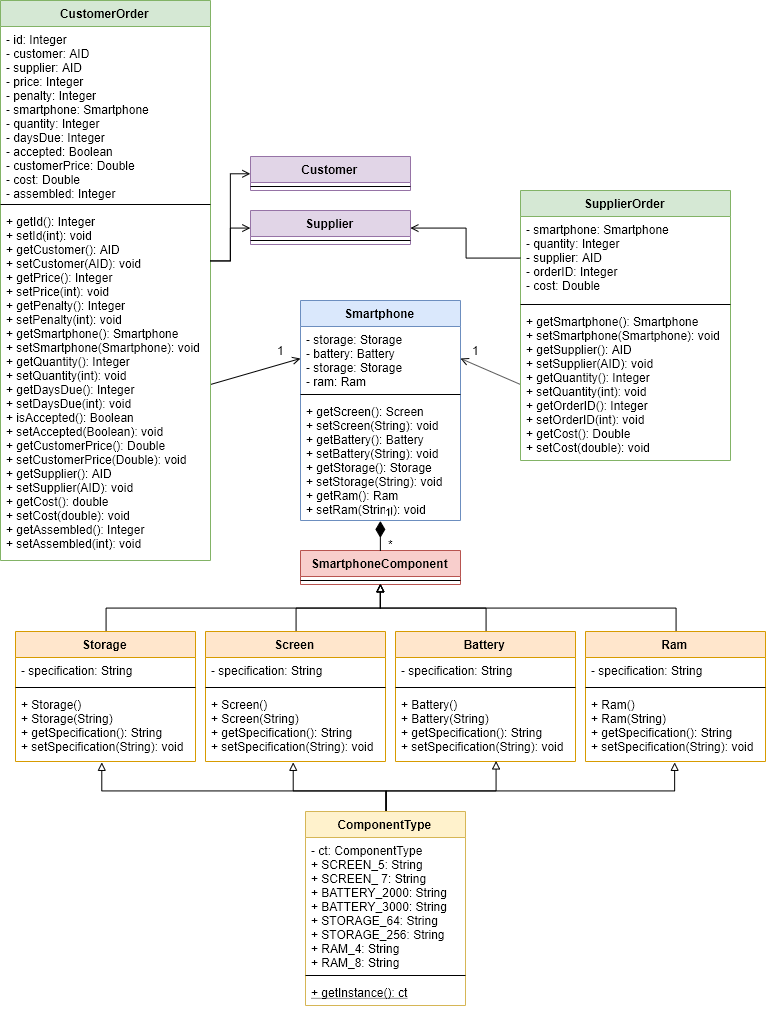

The diagram above was exported from draw.io. Its source (the exported page's mxGraphModel, read from the mxfile embedded in the PNG):
<mxGraphModel dx="1483" dy="901" grid="1" gridSize="10" guides="1" tooltips="1" connect="1" arrows="1" fold="1" page="1" pageScale="1" pageWidth="827" pageHeight="1169" math="0" shadow="0">
  <root>
    <mxCell id="0" />
    <mxCell id="1" parent="0" />
    <mxCell id="mGW69lErZIgiMTOjMQAG-1" value="SmartphoneComponent" style="swimlane;fontStyle=1;align=center;verticalAlign=top;childLayout=stackLayout;horizontal=1;startSize=26;horizontalStack=0;resizeParent=1;resizeParentMax=0;resizeLast=0;collapsible=1;marginBottom=0;fillColor=#f8cecc;strokeColor=#b85450;" parent="1" vertex="1">
      <mxGeometry x="320" y="710" width="160" height="34" as="geometry" />
    </mxCell>
    <mxCell id="mGW69lErZIgiMTOjMQAG-3" value="" style="line;strokeWidth=1;fillColor=none;align=left;verticalAlign=middle;spacingTop=-1;spacingLeft=3;spacingRight=3;rotatable=0;labelPosition=right;points=[];portConstraint=eastwest;" parent="mGW69lErZIgiMTOjMQAG-1" vertex="1">
      <mxGeometry y="26" width="160" height="8" as="geometry" />
    </mxCell>
    <mxCell id="mGW69lErZIgiMTOjMQAG-40" style="edgeStyle=orthogonalEdgeStyle;rounded=0;orthogonalLoop=1;jettySize=auto;html=1;exitX=0.5;exitY=0;exitDx=0;exitDy=0;entryX=0.5;entryY=1;entryDx=0;entryDy=0;endArrow=block;endFill=0;" parent="1" source="mGW69lErZIgiMTOjMQAG-6" target="mGW69lErZIgiMTOjMQAG-1" edge="1">
      <mxGeometry relative="1" as="geometry" />
    </mxCell>
    <mxCell id="mGW69lErZIgiMTOjMQAG-6" value="Battery" style="swimlane;fontStyle=1;align=center;verticalAlign=top;childLayout=stackLayout;horizontal=1;startSize=26;horizontalStack=0;resizeParent=1;resizeParentMax=0;resizeLast=0;collapsible=1;marginBottom=0;fillColor=#ffe6cc;strokeColor=#d79b00;" parent="1" vertex="1">
      <mxGeometry x="415" y="791" width="180" height="130" as="geometry" />
    </mxCell>
    <mxCell id="mGW69lErZIgiMTOjMQAG-7" value="- specification: String" style="text;strokeColor=none;fillColor=none;align=left;verticalAlign=top;spacingLeft=4;spacingRight=4;overflow=hidden;rotatable=0;points=[[0,0.5],[1,0.5]];portConstraint=eastwest;" parent="mGW69lErZIgiMTOjMQAG-6" vertex="1">
      <mxGeometry y="26" width="180" height="26" as="geometry" />
    </mxCell>
    <mxCell id="mGW69lErZIgiMTOjMQAG-8" value="" style="line;strokeWidth=1;fillColor=none;align=left;verticalAlign=middle;spacingTop=-1;spacingLeft=3;spacingRight=3;rotatable=0;labelPosition=right;points=[];portConstraint=eastwest;" parent="mGW69lErZIgiMTOjMQAG-6" vertex="1">
      <mxGeometry y="52" width="180" height="8" as="geometry" />
    </mxCell>
    <mxCell id="mGW69lErZIgiMTOjMQAG-9" value="+ Battery()&#10;+ Battery(String)&#10;+ getSpecification(): String&#10;+ setSpecification(String): void&#10; " style="text;strokeColor=none;fillColor=none;align=left;verticalAlign=top;spacingLeft=4;spacingRight=4;overflow=hidden;rotatable=0;points=[[0,0.5],[1,0.5]];portConstraint=eastwest;" parent="mGW69lErZIgiMTOjMQAG-6" vertex="1">
      <mxGeometry y="60" width="180" height="70" as="geometry" />
    </mxCell>
    <mxCell id="mGW69lErZIgiMTOjMQAG-39" style="edgeStyle=orthogonalEdgeStyle;rounded=0;orthogonalLoop=1;jettySize=auto;html=1;exitX=0.5;exitY=0;exitDx=0;exitDy=0;entryX=0.5;entryY=1;entryDx=0;entryDy=0;endArrow=block;endFill=0;" parent="1" source="mGW69lErZIgiMTOjMQAG-14" target="mGW69lErZIgiMTOjMQAG-1" edge="1">
      <mxGeometry relative="1" as="geometry" />
    </mxCell>
    <mxCell id="mGW69lErZIgiMTOjMQAG-14" value="Ram" style="swimlane;fontStyle=1;align=center;verticalAlign=top;childLayout=stackLayout;horizontal=1;startSize=26;horizontalStack=0;resizeParent=1;resizeParentMax=0;resizeLast=0;collapsible=1;marginBottom=0;fillColor=#ffe6cc;strokeColor=#d79b00;" parent="1" vertex="1">
      <mxGeometry x="605" y="791" width="180" height="130" as="geometry" />
    </mxCell>
    <mxCell id="mGW69lErZIgiMTOjMQAG-15" value="- specification: String" style="text;strokeColor=none;fillColor=none;align=left;verticalAlign=top;spacingLeft=4;spacingRight=4;overflow=hidden;rotatable=0;points=[[0,0.5],[1,0.5]];portConstraint=eastwest;" parent="mGW69lErZIgiMTOjMQAG-14" vertex="1">
      <mxGeometry y="26" width="180" height="26" as="geometry" />
    </mxCell>
    <mxCell id="mGW69lErZIgiMTOjMQAG-16" value="" style="line;strokeWidth=1;fillColor=none;align=left;verticalAlign=middle;spacingTop=-1;spacingLeft=3;spacingRight=3;rotatable=0;labelPosition=right;points=[];portConstraint=eastwest;" parent="mGW69lErZIgiMTOjMQAG-14" vertex="1">
      <mxGeometry y="52" width="180" height="8" as="geometry" />
    </mxCell>
    <mxCell id="mGW69lErZIgiMTOjMQAG-17" value="+ Ram()&#10;+ Ram(String)&#10;+ getSpecification(): String&#10;+ setSpecification(String): void&#10; " style="text;strokeColor=none;fillColor=none;align=left;verticalAlign=top;spacingLeft=4;spacingRight=4;overflow=hidden;rotatable=0;points=[[0,0.5],[1,0.5]];portConstraint=eastwest;" parent="mGW69lErZIgiMTOjMQAG-14" vertex="1">
      <mxGeometry y="60" width="180" height="70" as="geometry" />
    </mxCell>
    <mxCell id="mGW69lErZIgiMTOjMQAG-35" style="edgeStyle=orthogonalEdgeStyle;rounded=0;orthogonalLoop=1;jettySize=auto;html=1;exitX=0.5;exitY=0;exitDx=0;exitDy=0;entryX=0.5;entryY=1;entryDx=0;entryDy=0;endArrow=block;endFill=0;" parent="1" source="mGW69lErZIgiMTOjMQAG-18" target="mGW69lErZIgiMTOjMQAG-1" edge="1">
      <mxGeometry relative="1" as="geometry" />
    </mxCell>
    <mxCell id="mGW69lErZIgiMTOjMQAG-18" value="Screen" style="swimlane;fontStyle=1;align=center;verticalAlign=top;childLayout=stackLayout;horizontal=1;startSize=26;horizontalStack=0;resizeParent=1;resizeParentMax=0;resizeLast=0;collapsible=1;marginBottom=0;fillColor=#ffe6cc;strokeColor=#d79b00;" parent="1" vertex="1">
      <mxGeometry x="225" y="791" width="180" height="130" as="geometry" />
    </mxCell>
    <mxCell id="mGW69lErZIgiMTOjMQAG-19" value="- specification: String" style="text;strokeColor=none;fillColor=none;align=left;verticalAlign=top;spacingLeft=4;spacingRight=4;overflow=hidden;rotatable=0;points=[[0,0.5],[1,0.5]];portConstraint=eastwest;" parent="mGW69lErZIgiMTOjMQAG-18" vertex="1">
      <mxGeometry y="26" width="180" height="26" as="geometry" />
    </mxCell>
    <mxCell id="mGW69lErZIgiMTOjMQAG-20" value="" style="line;strokeWidth=1;fillColor=none;align=left;verticalAlign=middle;spacingTop=-1;spacingLeft=3;spacingRight=3;rotatable=0;labelPosition=right;points=[];portConstraint=eastwest;" parent="mGW69lErZIgiMTOjMQAG-18" vertex="1">
      <mxGeometry y="52" width="180" height="8" as="geometry" />
    </mxCell>
    <mxCell id="mGW69lErZIgiMTOjMQAG-21" value="+ Screen()&#10;+ Screen(String)&#10;+ getSpecification(): String&#10;+ setSpecification(String): void&#10; " style="text;strokeColor=none;fillColor=none;align=left;verticalAlign=top;spacingLeft=4;spacingRight=4;overflow=hidden;rotatable=0;points=[[0,0.5],[1,0.5]];portConstraint=eastwest;" parent="mGW69lErZIgiMTOjMQAG-18" vertex="1">
      <mxGeometry y="60" width="180" height="70" as="geometry" />
    </mxCell>
    <mxCell id="mGW69lErZIgiMTOjMQAG-33" style="edgeStyle=orthogonalEdgeStyle;rounded=0;orthogonalLoop=1;jettySize=auto;html=1;exitX=0.5;exitY=0;exitDx=0;exitDy=0;entryX=0.5;entryY=1;entryDx=0;entryDy=0;endArrow=block;endFill=0;" parent="1" source="mGW69lErZIgiMTOjMQAG-22" target="mGW69lErZIgiMTOjMQAG-1" edge="1">
      <mxGeometry relative="1" as="geometry" />
    </mxCell>
    <mxCell id="mGW69lErZIgiMTOjMQAG-22" value="Storage" style="swimlane;fontStyle=1;align=center;verticalAlign=top;childLayout=stackLayout;horizontal=1;startSize=26;horizontalStack=0;resizeParent=1;resizeParentMax=0;resizeLast=0;collapsible=1;marginBottom=0;fillColor=#ffe6cc;strokeColor=#d79b00;" parent="1" vertex="1">
      <mxGeometry x="35" y="791" width="180" height="130" as="geometry" />
    </mxCell>
    <mxCell id="mGW69lErZIgiMTOjMQAG-23" value="- specification: String" style="text;strokeColor=none;fillColor=none;align=left;verticalAlign=top;spacingLeft=4;spacingRight=4;overflow=hidden;rotatable=0;points=[[0,0.5],[1,0.5]];portConstraint=eastwest;" parent="mGW69lErZIgiMTOjMQAG-22" vertex="1">
      <mxGeometry y="26" width="180" height="26" as="geometry" />
    </mxCell>
    <mxCell id="mGW69lErZIgiMTOjMQAG-24" value="" style="line;strokeWidth=1;fillColor=none;align=left;verticalAlign=middle;spacingTop=-1;spacingLeft=3;spacingRight=3;rotatable=0;labelPosition=right;points=[];portConstraint=eastwest;" parent="mGW69lErZIgiMTOjMQAG-22" vertex="1">
      <mxGeometry y="52" width="180" height="8" as="geometry" />
    </mxCell>
    <mxCell id="mGW69lErZIgiMTOjMQAG-25" value="+ Storage()&#10;+ Storage(String)&#10;+ getSpecification(): String&#10;+ setSpecification(String): void&#10; " style="text;strokeColor=none;fillColor=none;align=left;verticalAlign=top;spacingLeft=4;spacingRight=4;overflow=hidden;rotatable=0;points=[[0,0.5],[1,0.5]];portConstraint=eastwest;" parent="mGW69lErZIgiMTOjMQAG-22" vertex="1">
      <mxGeometry y="60" width="180" height="70" as="geometry" />
    </mxCell>
    <mxCell id="mGW69lErZIgiMTOjMQAG-62" style="edgeStyle=none;rounded=0;orthogonalLoop=1;jettySize=auto;html=1;exitX=1;exitY=0.5;exitDx=0;exitDy=0;entryX=0;entryY=0.5;entryDx=0;entryDy=0;endArrow=none;endFill=0;startArrow=open;startFill=0;" parent="1" source="mGW69lErZIgiMTOjMQAG-27" target="mGW69lErZIgiMTOjMQAG-57" edge="1">
      <mxGeometry relative="1" as="geometry" />
    </mxCell>
    <mxCell id="mGW69lErZIgiMTOjMQAG-63" style="edgeStyle=none;rounded=0;orthogonalLoop=1;jettySize=auto;html=1;exitX=0;exitY=0.5;exitDx=0;exitDy=0;entryX=1;entryY=0.5;entryDx=0;entryDy=0;endArrow=none;endFill=0;startArrow=open;startFill=0;" parent="1" source="mGW69lErZIgiMTOjMQAG-27" target="mGW69lErZIgiMTOjMQAG-53" edge="1">
      <mxGeometry relative="1" as="geometry" />
    </mxCell>
    <mxCell id="mGW69lErZIgiMTOjMQAG-26" value="Smartphone" style="swimlane;fontStyle=1;align=center;verticalAlign=top;childLayout=stackLayout;horizontal=1;startSize=26;horizontalStack=0;resizeParent=1;resizeParentMax=0;resizeLast=0;collapsible=1;marginBottom=0;fillColor=#dae8fc;strokeColor=#6c8ebf;" parent="1" vertex="1">
      <mxGeometry x="320" y="460" width="160" height="220" as="geometry" />
    </mxCell>
    <mxCell id="mGW69lErZIgiMTOjMQAG-27" value="- storage: Storage&#10;- battery: Battery&#10;- storage: Storage&#10;- ram: Ram" style="text;strokeColor=none;fillColor=none;align=left;verticalAlign=top;spacingLeft=4;spacingRight=4;overflow=hidden;rotatable=0;points=[[0,0.5],[1,0.5]];portConstraint=eastwest;" parent="mGW69lErZIgiMTOjMQAG-26" vertex="1">
      <mxGeometry y="26" width="160" height="64" as="geometry" />
    </mxCell>
    <mxCell id="mGW69lErZIgiMTOjMQAG-28" value="" style="line;strokeWidth=1;fillColor=none;align=left;verticalAlign=middle;spacingTop=-1;spacingLeft=3;spacingRight=3;rotatable=0;labelPosition=right;points=[];portConstraint=eastwest;" parent="mGW69lErZIgiMTOjMQAG-26" vertex="1">
      <mxGeometry y="90" width="160" height="8" as="geometry" />
    </mxCell>
    <mxCell id="mGW69lErZIgiMTOjMQAG-29" value="+ getScreen(): Screen&#10;+ setScreen(String): void&#10;+ getBattery(): Battery&#10;+ setBattery(String): void&#10;+ getStorage(): Storage&#10;+ setStorage(String): void&#10;+ getRam(): Ram&#10;+ setRam(String): void" style="text;strokeColor=none;fillColor=none;align=left;verticalAlign=top;spacingLeft=4;spacingRight=4;overflow=hidden;rotatable=0;points=[[0,0.5],[1,0.5]];portConstraint=eastwest;" parent="mGW69lErZIgiMTOjMQAG-26" vertex="1">
      <mxGeometry y="98" width="160" height="122" as="geometry" />
    </mxCell>
    <mxCell id="mGW69lErZIgiMTOjMQAG-31" value="1" style="endArrow=none;html=1;endSize=12;startArrow=diamondThin;startSize=14;startFill=1;edgeStyle=orthogonalEdgeStyle;align=left;verticalAlign=bottom;exitX=0.5;exitY=1;exitDx=0;exitDy=0;exitPerimeter=0;entryX=0.5;entryY=0;entryDx=0;entryDy=0;endFill=0;" parent="1" source="mGW69lErZIgiMTOjMQAG-29" target="mGW69lErZIgiMTOjMQAG-1" edge="1">
      <mxGeometry x="-1" y="3" relative="1" as="geometry">
        <mxPoint x="325" y="631" as="sourcePoint" />
        <mxPoint x="485" y="631" as="targetPoint" />
      </mxGeometry>
    </mxCell>
    <mxCell id="mGW69lErZIgiMTOjMQAG-46" style="edgeStyle=orthogonalEdgeStyle;rounded=0;orthogonalLoop=1;jettySize=auto;html=1;exitX=0.5;exitY=0;exitDx=0;exitDy=0;entryX=0.487;entryY=1.006;entryDx=0;entryDy=0;entryPerimeter=0;endArrow=block;endFill=0;" parent="1" source="mGW69lErZIgiMTOjMQAG-41" target="mGW69lErZIgiMTOjMQAG-21" edge="1">
      <mxGeometry relative="1" as="geometry">
        <Array as="points">
          <mxPoint x="405" y="950" />
          <mxPoint x="313" y="950" />
        </Array>
      </mxGeometry>
    </mxCell>
    <mxCell id="mGW69lErZIgiMTOjMQAG-47" style="edgeStyle=orthogonalEdgeStyle;rounded=0;orthogonalLoop=1;jettySize=auto;html=1;exitX=0.5;exitY=0;exitDx=0;exitDy=0;entryX=0.48;entryY=1.006;entryDx=0;entryDy=0;entryPerimeter=0;endArrow=block;endFill=0;" parent="1" source="mGW69lErZIgiMTOjMQAG-41" target="mGW69lErZIgiMTOjMQAG-25" edge="1">
      <mxGeometry relative="1" as="geometry">
        <Array as="points">
          <mxPoint x="405" y="950" />
          <mxPoint x="121" y="950" />
        </Array>
      </mxGeometry>
    </mxCell>
    <mxCell id="mGW69lErZIgiMTOjMQAG-48" style="edgeStyle=orthogonalEdgeStyle;rounded=0;orthogonalLoop=1;jettySize=auto;html=1;exitX=0.5;exitY=0;exitDx=0;exitDy=0;entryX=0.556;entryY=1;entryDx=0;entryDy=0;entryPerimeter=0;endArrow=block;endFill=0;" parent="1" source="mGW69lErZIgiMTOjMQAG-41" target="mGW69lErZIgiMTOjMQAG-9" edge="1">
      <mxGeometry relative="1" as="geometry">
        <Array as="points">
          <mxPoint x="405" y="950" />
          <mxPoint x="515" y="950" />
        </Array>
      </mxGeometry>
    </mxCell>
    <mxCell id="mGW69lErZIgiMTOjMQAG-49" style="edgeStyle=orthogonalEdgeStyle;rounded=0;orthogonalLoop=1;jettySize=auto;html=1;exitX=0.5;exitY=0;exitDx=0;exitDy=0;entryX=0.496;entryY=1.017;entryDx=0;entryDy=0;entryPerimeter=0;endArrow=block;endFill=0;" parent="1" source="mGW69lErZIgiMTOjMQAG-41" target="mGW69lErZIgiMTOjMQAG-17" edge="1">
      <mxGeometry relative="1" as="geometry">
        <Array as="points">
          <mxPoint x="405" y="950" />
          <mxPoint x="694" y="950" />
        </Array>
      </mxGeometry>
    </mxCell>
    <mxCell id="mGW69lErZIgiMTOjMQAG-41" value="ComponentType" style="swimlane;fontStyle=1;align=center;verticalAlign=top;childLayout=stackLayout;horizontal=1;startSize=26;horizontalStack=0;resizeParent=1;resizeParentMax=0;resizeLast=0;collapsible=1;marginBottom=0;fillColor=#fff2cc;strokeColor=#d6b656;" parent="1" vertex="1">
      <mxGeometry x="325" y="971" width="160" height="194" as="geometry" />
    </mxCell>
    <mxCell id="mGW69lErZIgiMTOjMQAG-42" value="- ct: ComponentType&#10;+ SCREEN_5: String&#10;+ SCREEN_ 7: String&#10;+ BATTERY_2000: String&#10;+ BATTERY_3000: String&#10;+ STORAGE_64: String&#10;+ STORAGE_256: String&#10;+ RAM_4: String&#10;+ RAM_8: String" style="text;strokeColor=none;fillColor=none;align=left;verticalAlign=top;spacingLeft=4;spacingRight=4;overflow=hidden;rotatable=0;points=[[0,0.5],[1,0.5]];portConstraint=eastwest;" parent="mGW69lErZIgiMTOjMQAG-41" vertex="1">
      <mxGeometry y="26" width="160" height="134" as="geometry" />
    </mxCell>
    <mxCell id="mGW69lErZIgiMTOjMQAG-43" value="" style="line;strokeWidth=1;fillColor=none;align=left;verticalAlign=middle;spacingTop=-1;spacingLeft=3;spacingRight=3;rotatable=0;labelPosition=right;points=[];portConstraint=eastwest;" parent="mGW69lErZIgiMTOjMQAG-41" vertex="1">
      <mxGeometry y="160" width="160" height="8" as="geometry" />
    </mxCell>
    <mxCell id="mGW69lErZIgiMTOjMQAG-44" value="+ getInstance(): ct" style="text;strokeColor=none;fillColor=none;align=left;verticalAlign=top;spacingLeft=4;spacingRight=4;overflow=hidden;rotatable=0;points=[[0,0.5],[1,0.5]];portConstraint=eastwest;fontStyle=4" parent="mGW69lErZIgiMTOjMQAG-41" vertex="1">
      <mxGeometry y="168" width="160" height="26" as="geometry" />
    </mxCell>
    <mxCell id="mGW69lErZIgiMTOjMQAG-50" value="CustomerOrder" style="swimlane;fontStyle=1;align=center;verticalAlign=top;childLayout=stackLayout;horizontal=1;startSize=26;horizontalStack=0;resizeParent=1;resizeParentMax=0;resizeLast=0;collapsible=1;marginBottom=0;fillColor=#d5e8d4;strokeColor=#82b366;" parent="1" vertex="1">
      <mxGeometry x="20" y="160" width="210" height="560" as="geometry" />
    </mxCell>
    <mxCell id="mGW69lErZIgiMTOjMQAG-51" value="- id: Integer&#10;- customer: AID&#10;- supplier: AID&#10;- price: Integer&#10;- penalty: Integer&#10;- smartphone: Smartphone&#10;- quantity: Integer&#10;- daysDue: Integer&#10;- accepted: Boolean&#10;- customerPrice: Double&#10;- cost: Double&#10;- assembled: Integer" style="text;strokeColor=none;fillColor=none;align=left;verticalAlign=top;spacingLeft=4;spacingRight=4;overflow=hidden;rotatable=0;points=[[0,0.5],[1,0.5]];portConstraint=eastwest;" parent="mGW69lErZIgiMTOjMQAG-50" vertex="1">
      <mxGeometry y="26" width="210" height="174" as="geometry" />
    </mxCell>
    <mxCell id="mGW69lErZIgiMTOjMQAG-52" value="" style="line;strokeWidth=1;fillColor=none;align=left;verticalAlign=middle;spacingTop=-1;spacingLeft=3;spacingRight=3;rotatable=0;labelPosition=right;points=[];portConstraint=eastwest;" parent="mGW69lErZIgiMTOjMQAG-50" vertex="1">
      <mxGeometry y="200" width="210" height="8" as="geometry" />
    </mxCell>
    <mxCell id="mGW69lErZIgiMTOjMQAG-53" value="+ getId(): Integer&#10;+ setId(int): void&#10;+ getCustomer(): AID&#10;+ setCustomer(AID): void&#10;+ getPrice(): Integer&#10;+ setPrice(int): void&#10;+ getPenalty(): Integer&#10;+ setPenalty(int): void&#10;+ getSmartphone(): Smartphone&#10;+ setSmartphone(Smartphone): void&#10;+ getQuantity(): Integer&#10;+ setQuantity(int): void&#10;+ getDaysDue(): Integer&#10;+ setDaysDue(int): void&#10;+ isAccepted(): Boolean&#10;+ setAccepted(Boolean): void&#10;+ getCustomerPrice(): Double&#10;+ setCustomerPrice(Double): void&#10;+ getSupplier(): AID&#10;+ setSupplier(AID): void&#10;+ getCost(): double&#10;+ setCost(double): void&#10;+ getAssembled(): Integer&#10;+ setAssembled(int): void" style="text;strokeColor=none;fillColor=none;align=left;verticalAlign=top;spacingLeft=4;spacingRight=4;overflow=hidden;rotatable=0;points=[[0,0.5],[1,0.5]];portConstraint=eastwest;" parent="mGW69lErZIgiMTOjMQAG-50" vertex="1">
      <mxGeometry y="208" width="210" height="352" as="geometry" />
    </mxCell>
    <mxCell id="mGW69lErZIgiMTOjMQAG-54" value="SupplierOrder" style="swimlane;fontStyle=1;align=center;verticalAlign=top;childLayout=stackLayout;horizontal=1;startSize=26;horizontalStack=0;resizeParent=1;resizeParentMax=0;resizeLast=0;collapsible=1;marginBottom=0;fillColor=#d5e8d4;strokeColor=#82b366;" parent="1" vertex="1">
      <mxGeometry x="540" y="350" width="210" height="270" as="geometry" />
    </mxCell>
    <mxCell id="mGW69lErZIgiMTOjMQAG-55" value="- smartphone: Smartphone&#10;- quantity: Integer&#10;- supplier: AID&#10;- orderID: Integer&#10;- cost: Double" style="text;strokeColor=none;fillColor=none;align=left;verticalAlign=top;spacingLeft=4;spacingRight=4;overflow=hidden;rotatable=0;points=[[0,0.5],[1,0.5]];portConstraint=eastwest;" parent="mGW69lErZIgiMTOjMQAG-54" vertex="1">
      <mxGeometry y="26" width="210" height="84" as="geometry" />
    </mxCell>
    <mxCell id="mGW69lErZIgiMTOjMQAG-56" value="" style="line;strokeWidth=1;fillColor=none;align=left;verticalAlign=middle;spacingTop=-1;spacingLeft=3;spacingRight=3;rotatable=0;labelPosition=right;points=[];portConstraint=eastwest;" parent="mGW69lErZIgiMTOjMQAG-54" vertex="1">
      <mxGeometry y="110" width="210" height="8" as="geometry" />
    </mxCell>
    <mxCell id="mGW69lErZIgiMTOjMQAG-57" value="+ getSmartphone(): Smartphone&#10;+ setSmartphone(Smartphone): void&#10;+ getSupplier(): AID&#10;+ setSupplier(AID): void&#10;+ getQuantity(): Integer&#10;+ setQuantity(int): void&#10;+ getOrderID(): Integer&#10;+ setOrderID(int): void&#10;+ getCost(): Double&#10;+ setCost(double): void" style="text;strokeColor=none;fillColor=none;align=left;verticalAlign=top;spacingLeft=4;spacingRight=4;overflow=hidden;rotatable=0;points=[[0,0.5],[1,0.5]];portConstraint=eastwest;" parent="mGW69lErZIgiMTOjMQAG-54" vertex="1">
      <mxGeometry y="118" width="210" height="152" as="geometry" />
    </mxCell>
    <mxCell id="eitOBxvT3WeeLq45slje-1" value="1" style="text;html=1;align=center;verticalAlign=middle;resizable=0;points=[];;autosize=1;" vertex="1" parent="1">
      <mxGeometry x="485" y="500" width="20" height="20" as="geometry" />
    </mxCell>
    <mxCell id="eitOBxvT3WeeLq45slje-2" value="1" style="text;html=1;align=center;verticalAlign=middle;resizable=0;points=[];;autosize=1;" vertex="1" parent="1">
      <mxGeometry x="290" y="500" width="20" height="20" as="geometry" />
    </mxCell>
    <mxCell id="eitOBxvT3WeeLq45slje-10" style="edgeStyle=orthogonalEdgeStyle;rounded=0;orthogonalLoop=1;jettySize=auto;html=1;exitX=0;exitY=0.5;exitDx=0;exitDy=0;entryX=0.996;entryY=0.147;entryDx=0;entryDy=0;entryPerimeter=0;startArrow=open;startFill=0;endArrow=none;endFill=0;" edge="1" parent="1" source="eitOBxvT3WeeLq45slje-3" target="mGW69lErZIgiMTOjMQAG-53">
      <mxGeometry relative="1" as="geometry" />
    </mxCell>
    <mxCell id="eitOBxvT3WeeLq45slje-3" value="Customer" style="swimlane;fontStyle=1;align=center;verticalAlign=top;childLayout=stackLayout;horizontal=1;startSize=26;horizontalStack=0;resizeParent=1;resizeParentMax=0;resizeLast=0;collapsible=1;marginBottom=0;strokeColor=#9673a6;fillColor=#e1d5e7;" vertex="1" parent="1">
      <mxGeometry x="270" y="316" width="160" height="34" as="geometry" />
    </mxCell>
    <mxCell id="eitOBxvT3WeeLq45slje-5" value="" style="line;strokeWidth=1;fillColor=none;align=left;verticalAlign=middle;spacingTop=-1;spacingLeft=3;spacingRight=3;rotatable=0;labelPosition=right;points=[];portConstraint=eastwest;" vertex="1" parent="eitOBxvT3WeeLq45slje-3">
      <mxGeometry y="26" width="160" height="8" as="geometry" />
    </mxCell>
    <mxCell id="eitOBxvT3WeeLq45slje-11" style="edgeStyle=orthogonalEdgeStyle;rounded=0;orthogonalLoop=1;jettySize=auto;html=1;exitX=0;exitY=0.5;exitDx=0;exitDy=0;startArrow=open;startFill=0;endArrow=none;endFill=0;" edge="1" parent="1" source="eitOBxvT3WeeLq45slje-8">
      <mxGeometry relative="1" as="geometry">
        <mxPoint x="230" y="420" as="targetPoint" />
        <Array as="points">
          <mxPoint x="250" y="387" />
          <mxPoint x="250" y="420" />
        </Array>
      </mxGeometry>
    </mxCell>
    <mxCell id="eitOBxvT3WeeLq45slje-13" style="edgeStyle=orthogonalEdgeStyle;rounded=0;orthogonalLoop=1;jettySize=auto;html=1;exitX=1;exitY=0.5;exitDx=0;exitDy=0;entryX=0;entryY=0.5;entryDx=0;entryDy=0;startArrow=open;startFill=0;endArrow=none;endFill=0;" edge="1" parent="1" source="eitOBxvT3WeeLq45slje-8" target="mGW69lErZIgiMTOjMQAG-55">
      <mxGeometry relative="1" as="geometry" />
    </mxCell>
    <mxCell id="eitOBxvT3WeeLq45slje-8" value="Supplier" style="swimlane;fontStyle=1;align=center;verticalAlign=top;childLayout=stackLayout;horizontal=1;startSize=26;horizontalStack=0;resizeParent=1;resizeParentMax=0;resizeLast=0;collapsible=1;marginBottom=0;strokeColor=#9673a6;fillColor=#e1d5e7;" vertex="1" parent="1">
      <mxGeometry x="270" y="370" width="160" height="34" as="geometry" />
    </mxCell>
    <mxCell id="eitOBxvT3WeeLq45slje-9" value="" style="line;strokeWidth=1;fillColor=none;align=left;verticalAlign=middle;spacingTop=-1;spacingLeft=3;spacingRight=3;rotatable=0;labelPosition=right;points=[];portConstraint=eastwest;" vertex="1" parent="eitOBxvT3WeeLq45slje-8">
      <mxGeometry y="26" width="160" height="8" as="geometry" />
    </mxCell>
    <mxCell id="eitOBxvT3WeeLq45slje-15" value="*" style="text;html=1;align=center;verticalAlign=middle;resizable=0;points=[];;autosize=1;" vertex="1" parent="1">
      <mxGeometry x="400" y="694" width="20" height="20" as="geometry" />
    </mxCell>
  </root>
</mxGraphModel>